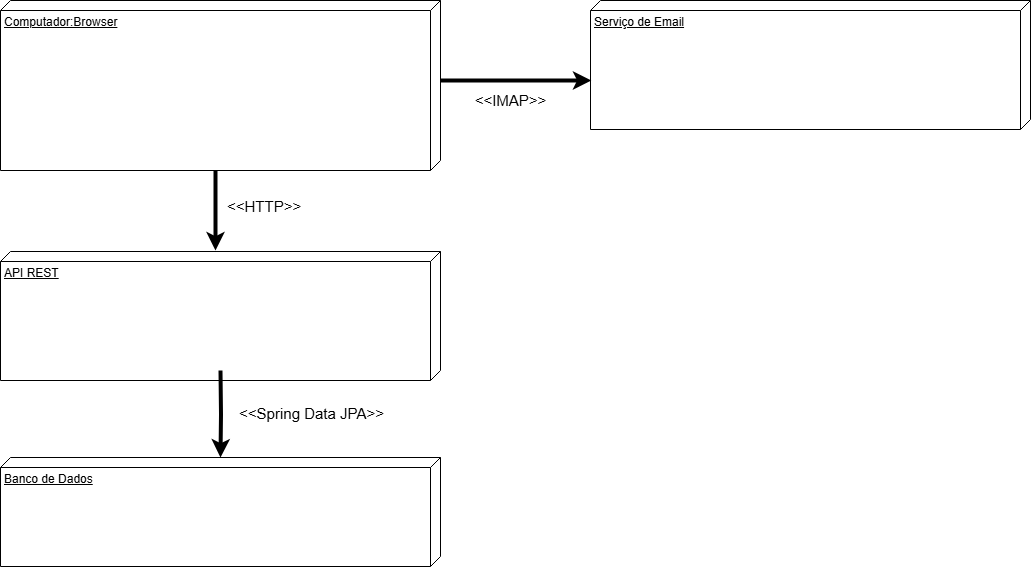

The diagram above was exported from draw.io. Its source (the exported page's mxGraphModel, read from the mxfile embedded in the PNG):
<mxGraphModel dx="2212" dy="1958" grid="1" gridSize="10" guides="1" tooltips="1" connect="1" arrows="1" fold="1" page="1" pageScale="1" pageWidth="827" pageHeight="1169" math="0" shadow="0">
  <root>
    <mxCell id="0" />
    <mxCell id="1" parent="0" />
    <mxCell id="iyyX1s9_e3pjV-plWLvc-1" style="edgeStyle=orthogonalEdgeStyle;rounded=0;orthogonalLoop=1;jettySize=auto;html=1;exitX=0;exitY=0;exitDx=170;exitDy=225;exitPerimeter=0;strokeWidth=4;" parent="1" source="iA4XpVnBiFOq4aOnz0Fv-35" edge="1">
      <mxGeometry relative="1" as="geometry">
        <mxPoint x="-435" y="-900" as="targetPoint" />
      </mxGeometry>
    </mxCell>
    <mxCell id="iyyX1s9_e3pjV-plWLvc-2" value="&amp;lt;&amp;lt;HTTP&amp;gt;&amp;gt;" style="edgeLabel;html=1;align=left;verticalAlign=middle;resizable=0;points=[];fontSize=15;labelPosition=right;verticalLabelPosition=middle;" parent="iyyX1s9_e3pjV-plWLvc-1" vertex="1" connectable="0">
      <mxGeometry x="-0.1333" relative="1" as="geometry">
        <mxPoint x="10" as="offset" />
      </mxGeometry>
    </mxCell>
    <mxCell id="iA4XpVnBiFOq4aOnz0Fv-35" value="Computador:Browser" style="verticalAlign=top;align=left;spacingTop=8;spacingLeft=2;spacingRight=12;shape=cube;size=10;direction=south;fontStyle=4;html=1;whiteSpace=wrap;" parent="1" vertex="1">
      <mxGeometry x="-650" y="-1150" width="440" height="170" as="geometry" />
    </mxCell>
    <mxCell id="iA4XpVnBiFOq4aOnz0Fv-34" value="API REST" style="verticalAlign=top;align=left;spacingTop=8;spacingLeft=2;spacingRight=12;shape=cube;size=10;direction=south;fontStyle=4;html=1;whiteSpace=wrap;" parent="1" vertex="1">
      <mxGeometry x="-650" y="-899" width="440" height="129" as="geometry" />
    </mxCell>
    <mxCell id="gO444OpA8gxw1t6iv7qg-1" value="" style="edgeStyle=orthogonalEdgeStyle;rounded=0;orthogonalLoop=1;jettySize=auto;html=1;strokeWidth=4;" parent="1" target="iA4XpVnBiFOq4aOnz0Fv-33" edge="1">
      <mxGeometry relative="1" as="geometry">
        <mxPoint x="-435" y="-540" as="targetPoint" />
        <mxPoint x="-430" y="-780" as="sourcePoint" />
      </mxGeometry>
    </mxCell>
    <mxCell id="gO444OpA8gxw1t6iv7qg-2" value="&amp;lt;&amp;lt;Spring Data JPA&amp;gt;&amp;gt;" style="edgeLabel;html=1;align=center;verticalAlign=middle;resizable=0;points=[];fontSize=15;" parent="gO444OpA8gxw1t6iv7qg-1" vertex="1" connectable="0">
      <mxGeometry x="-0.1777" y="3" relative="1" as="geometry">
        <mxPoint x="87" y="7" as="offset" />
      </mxGeometry>
    </mxCell>
    <mxCell id="iA4XpVnBiFOq4aOnz0Fv-33" value="Banco de Dados" style="verticalAlign=top;align=left;spacingTop=8;spacingLeft=2;spacingRight=12;shape=cube;size=10;direction=south;fontStyle=4;html=1;whiteSpace=wrap;" parent="1" vertex="1">
      <mxGeometry x="-650" y="-693" width="440" height="109" as="geometry" />
    </mxCell>
    <mxCell id="vSEXQuvb4U8GNyra1pAj-4" value="Serviço de Email" style="verticalAlign=top;align=left;spacingTop=8;spacingLeft=2;spacingRight=12;shape=cube;size=10;direction=south;fontStyle=4;html=1;whiteSpace=wrap;" parent="1" vertex="1">
      <mxGeometry x="-60" y="-1150" width="440" height="129" as="geometry" />
    </mxCell>
    <mxCell id="vSEXQuvb4U8GNyra1pAj-5" style="edgeStyle=orthogonalEdgeStyle;rounded=0;orthogonalLoop=1;jettySize=auto;html=1;exitX=0.62;exitY=0.998;exitDx=0;exitDy=0;exitPerimeter=0;entryX=0;entryY=0;entryDx=80;entryDy=0;entryPerimeter=0;strokeWidth=4;endArrow=none;startFill=1;startArrow=classic;" parent="1" source="vSEXQuvb4U8GNyra1pAj-4" target="iA4XpVnBiFOq4aOnz0Fv-35" edge="1">
      <mxGeometry relative="1" as="geometry">
        <mxPoint x="155" y="-713" as="targetPoint" />
      </mxGeometry>
    </mxCell>
    <mxCell id="vSEXQuvb4U8GNyra1pAj-6" value="&lt;font style=&quot;font-size: 15px;&quot;&gt;&amp;lt;&amp;lt;IMAP&amp;gt;&amp;gt;&lt;/font&gt;" style="edgeLabel;html=1;align=center;verticalAlign=middle;resizable=0;points=[];" parent="vSEXQuvb4U8GNyra1pAj-5" vertex="1" connectable="0">
      <mxGeometry x="-0.1282" y="-3" relative="1" as="geometry">
        <mxPoint x="-15" y="23" as="offset" />
      </mxGeometry>
    </mxCell>
  </root>
</mxGraphModel>